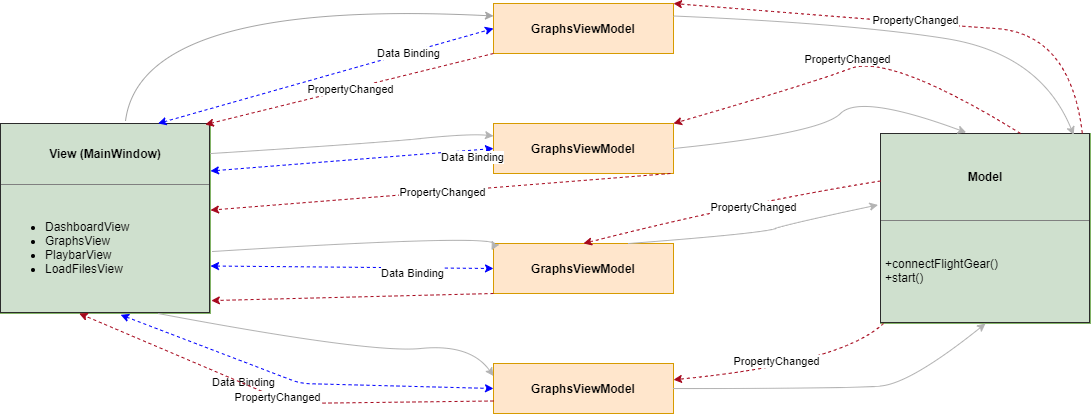

The diagram above was exported from draw.io. Its source (the exported page's mxGraphModel, read from the mxfile embedded in the PNG):
<mxGraphModel dx="1650" dy="1027" grid="1" gridSize="10" guides="1" tooltips="1" connect="1" arrows="1" fold="1" page="1" pageScale="1" pageWidth="1169" pageHeight="1654" math="0" shadow="0">
  <root>
    <mxCell id="0" />
    <mxCell id="1" parent="0" />
    <mxCell id="l5uzmqBUrkPq9V4Cz8zf-1" value="&lt;table border=&quot;1&quot; width=&quot;100%&quot; cellpadding=&quot;4&quot; style=&quot;width: 100% ; height: 100% ; border-collapse: collapse&quot;&gt;&lt;tbody&gt;&lt;tr&gt;&lt;th align=&quot;center&quot;&gt;View (MainWindow)&lt;/th&gt;&lt;/tr&gt;&lt;tr&gt;&lt;td&gt;&lt;ul&gt;&lt;li&gt;DashboardView&lt;/li&gt;&lt;li&gt;GraphsView&lt;/li&gt;&lt;li&gt;PlaybarView&lt;/li&gt;&lt;li&gt;LoadFilesView&lt;/li&gt;&lt;/ul&gt;&lt;/td&gt;&lt;/tr&gt;&lt;/tbody&gt;&lt;/table&gt;" style="text;html=1;strokeColor=#82b366;overflow=fill;fillColor=#CFE0CE;" vertex="1" parent="1">
      <mxGeometry x="20" y="200" width="210" height="190" as="geometry" />
    </mxCell>
    <mxCell id="l5uzmqBUrkPq9V4Cz8zf-7" value="&lt;span style=&quot;font-weight: 700&quot;&gt;GraphsViewModel&lt;/span&gt;" style="rounded=0;whiteSpace=wrap;html=1;fillColor=#ffe6cc;strokeColor=#d79b00;" vertex="1" parent="1">
      <mxGeometry x="513" y="80" width="180" height="50" as="geometry" />
    </mxCell>
    <mxCell id="l5uzmqBUrkPq9V4Cz8zf-18" value="" style="endArrow=classic;startArrow=classic;html=1;entryX=0;entryY=0.5;entryDx=0;entryDy=0;exitX=0.75;exitY=0;exitDx=0;exitDy=0;dashed=1;strokeColor=#0000FF;" edge="1" parent="1" source="l5uzmqBUrkPq9V4Cz8zf-1" target="l5uzmqBUrkPq9V4Cz8zf-7">
      <mxGeometry width="50" height="50" relative="1" as="geometry">
        <mxPoint x="453" y="230" as="sourcePoint" />
        <mxPoint x="403" y="160" as="targetPoint" />
      </mxGeometry>
    </mxCell>
    <mxCell id="l5uzmqBUrkPq9V4Cz8zf-24" value="" style="curved=1;endArrow=classic;html=1;entryX=0;entryY=0.25;entryDx=0;entryDy=0;strokeColor=#A6A6A6;exitX=0.595;exitY=-0.011;exitDx=0;exitDy=0;exitPerimeter=0;" edge="1" parent="1" source="l5uzmqBUrkPq9V4Cz8zf-1" target="l5uzmqBUrkPq9V4Cz8zf-7">
      <mxGeometry width="50" height="50" relative="1" as="geometry">
        <mxPoint x="221" y="160" as="sourcePoint" />
        <mxPoint x="260" y="80" as="targetPoint" />
        <Array as="points">
          <mxPoint x="160" y="75" />
        </Array>
      </mxGeometry>
    </mxCell>
    <mxCell id="l5uzmqBUrkPq9V4Cz8zf-26" value="" style="endArrow=classic;html=1;entryX=0.975;entryY=0.006;entryDx=0;entryDy=0;entryPerimeter=0;exitX=0;exitY=1;exitDx=0;exitDy=0;dashed=1;strokeColor=#A6071C;" edge="1" parent="1" source="l5uzmqBUrkPq9V4Cz8zf-7" target="l5uzmqBUrkPq9V4Cz8zf-1">
      <mxGeometry relative="1" as="geometry">
        <mxPoint x="570" y="150" as="sourcePoint" />
        <mxPoint x="670" y="150" as="targetPoint" />
      </mxGeometry>
    </mxCell>
    <mxCell id="l5uzmqBUrkPq9V4Cz8zf-27" value="PropertyChanged" style="edgeLabel;resizable=0;html=1;align=center;verticalAlign=middle;" connectable="0" vertex="1" parent="l5uzmqBUrkPq9V4Cz8zf-26">
      <mxGeometry relative="1" as="geometry" />
    </mxCell>
    <mxCell id="l5uzmqBUrkPq9V4Cz8zf-32" value="Data Binding" style="edgeLabel;resizable=0;html=1;align=center;verticalAlign=middle;" connectable="0" vertex="1" parent="l5uzmqBUrkPq9V4Cz8zf-26">
      <mxGeometry relative="1" as="geometry">
        <mxPoint x="58" y="-36" as="offset" />
      </mxGeometry>
    </mxCell>
    <mxCell id="l5uzmqBUrkPq9V4Cz8zf-34" value="&lt;span style=&quot;font-weight: 700&quot;&gt;GraphsViewModel&lt;/span&gt;" style="rounded=0;whiteSpace=wrap;html=1;fillColor=#ffe6cc;strokeColor=#d79b00;" vertex="1" parent="1">
      <mxGeometry x="513" y="200" width="180" height="50" as="geometry" />
    </mxCell>
    <mxCell id="l5uzmqBUrkPq9V4Cz8zf-36" value="" style="endArrow=classic;startArrow=classic;html=1;entryX=0;entryY=0.5;entryDx=0;entryDy=0;dashed=1;exitX=1;exitY=0.25;exitDx=0;exitDy=0;strokeColor=#0000FF;" edge="1" target="l5uzmqBUrkPq9V4Cz8zf-34" parent="1" source="l5uzmqBUrkPq9V4Cz8zf-1">
      <mxGeometry width="50" height="50" relative="1" as="geometry">
        <mxPoint x="245" y="330" as="sourcePoint" />
        <mxPoint x="403" y="310" as="targetPoint" />
      </mxGeometry>
    </mxCell>
    <mxCell id="l5uzmqBUrkPq9V4Cz8zf-37" value="" style="endArrow=classic;html=1;exitX=0;exitY=1;exitDx=0;exitDy=0;dashed=1;strokeColor=#A6071C;" edge="1" parent="1" target="l5uzmqBUrkPq9V4Cz8zf-1">
      <mxGeometry relative="1" as="geometry">
        <mxPoint x="690" y="250" as="sourcePoint" />
        <mxPoint x="190" y="290" as="targetPoint" />
      </mxGeometry>
    </mxCell>
    <mxCell id="l5uzmqBUrkPq9V4Cz8zf-38" value="PropertyChanged" style="edgeLabel;resizable=0;html=1;align=center;verticalAlign=middle;" connectable="0" vertex="1" parent="l5uzmqBUrkPq9V4Cz8zf-37">
      <mxGeometry relative="1" as="geometry" />
    </mxCell>
    <mxCell id="l5uzmqBUrkPq9V4Cz8zf-39" value="Data Binding" style="edgeLabel;resizable=0;html=1;align=center;verticalAlign=middle;" connectable="0" vertex="1" parent="l5uzmqBUrkPq9V4Cz8zf-37">
      <mxGeometry relative="1" as="geometry">
        <mxPoint x="30" y="-35" as="offset" />
      </mxGeometry>
    </mxCell>
    <mxCell id="l5uzmqBUrkPq9V4Cz8zf-43" value="" style="curved=1;endArrow=classic;html=1;strokeColor=#B3B3B3;entryX=0;entryY=0.25;entryDx=0;entryDy=0;exitX=1;exitY=0.158;exitDx=0;exitDy=0;exitPerimeter=0;" edge="1" parent="1" source="l5uzmqBUrkPq9V4Cz8zf-1" target="l5uzmqBUrkPq9V4Cz8zf-34">
      <mxGeometry width="50" height="50" relative="1" as="geometry">
        <mxPoint x="340" y="220" as="sourcePoint" />
        <mxPoint x="390" y="170" as="targetPoint" />
        <Array as="points">
          <mxPoint x="390" y="220" />
          <mxPoint x="490" y="210" />
        </Array>
      </mxGeometry>
    </mxCell>
    <mxCell id="l5uzmqBUrkPq9V4Cz8zf-48" value="&lt;span style=&quot;font-weight: 700&quot;&gt;GraphsViewModel&lt;/span&gt;" style="rounded=0;whiteSpace=wrap;html=1;fillColor=#ffe6cc;strokeColor=#d79b00;" vertex="1" parent="1">
      <mxGeometry x="513" y="320" width="180" height="50" as="geometry" />
    </mxCell>
    <mxCell id="l5uzmqBUrkPq9V4Cz8zf-49" value="" style="curved=1;endArrow=classic;html=1;strokeColor=#B3B3B3;exitX=1.006;exitY=0.674;exitDx=0;exitDy=0;entryX=-0.011;entryY=0.134;entryDx=0;entryDy=0;entryPerimeter=0;exitPerimeter=0;" edge="1" target="l5uzmqBUrkPq9V4Cz8zf-48" parent="1" source="l5uzmqBUrkPq9V4Cz8zf-1">
      <mxGeometry width="50" height="50" relative="1" as="geometry">
        <mxPoint x="340" y="370" as="sourcePoint" />
        <mxPoint x="680" y="430" as="targetPoint" />
        <Array as="points">
          <mxPoint x="520" y="310" />
        </Array>
      </mxGeometry>
    </mxCell>
    <mxCell id="l5uzmqBUrkPq9V4Cz8zf-50" value="" style="endArrow=classic;startArrow=classic;html=1;entryX=0;entryY=0.5;entryDx=0;entryDy=0;dashed=1;strokeColor=#0000FF;exitX=1;exitY=0.75;exitDx=0;exitDy=0;" edge="1" target="l5uzmqBUrkPq9V4Cz8zf-48" parent="1" source="l5uzmqBUrkPq9V4Cz8zf-1">
      <mxGeometry width="50" height="50" relative="1" as="geometry">
        <mxPoint x="342" y="360" as="sourcePoint" />
        <mxPoint x="403" y="460" as="targetPoint" />
      </mxGeometry>
    </mxCell>
    <mxCell id="l5uzmqBUrkPq9V4Cz8zf-51" value="" style="endArrow=classic;html=1;exitX=0;exitY=1;exitDx=0;exitDy=0;dashed=1;strokeColor=#A6071C;entryX=1.004;entryY=0.932;entryDx=0;entryDy=0;entryPerimeter=0;" edge="1" parent="1" source="l5uzmqBUrkPq9V4Cz8zf-48" target="l5uzmqBUrkPq9V4Cz8zf-1">
      <mxGeometry relative="1" as="geometry">
        <mxPoint x="680" y="400" as="sourcePoint" />
        <mxPoint x="330" y="390" as="targetPoint" />
      </mxGeometry>
    </mxCell>
    <mxCell id="l5uzmqBUrkPq9V4Cz8zf-53" value="Data Binding" style="edgeLabel;resizable=0;html=1;align=center;verticalAlign=middle;" connectable="0" vertex="1" parent="l5uzmqBUrkPq9V4Cz8zf-51">
      <mxGeometry relative="1" as="geometry">
        <mxPoint x="60" y="-24" as="offset" />
      </mxGeometry>
    </mxCell>
    <mxCell id="l5uzmqBUrkPq9V4Cz8zf-57" value="" style="curved=1;endArrow=classic;html=1;strokeColor=#B3B3B3;exitX=0.75;exitY=1;exitDx=0;exitDy=0;entryX=0;entryY=0.25;entryDx=0;entryDy=0;" edge="1" target="l5uzmqBUrkPq9V4Cz8zf-59" parent="1" source="l5uzmqBUrkPq9V4Cz8zf-1">
      <mxGeometry width="50" height="50" relative="1" as="geometry">
        <mxPoint x="340" y="469.65999999999997" as="sourcePoint" />
        <mxPoint x="680" y="559.66" as="targetPoint" />
        <Array as="points">
          <mxPoint x="390" y="430" />
          <mxPoint x="490" y="420" />
        </Array>
      </mxGeometry>
    </mxCell>
    <mxCell id="l5uzmqBUrkPq9V4Cz8zf-59" value="&lt;span style=&quot;font-weight: 700&quot;&gt;GraphsViewModel&lt;/span&gt;" style="rounded=0;whiteSpace=wrap;html=1;fillColor=#ffe6cc;strokeColor=#d79b00;" vertex="1" parent="1">
      <mxGeometry x="513" y="440" width="180" height="50" as="geometry" />
    </mxCell>
    <mxCell id="l5uzmqBUrkPq9V4Cz8zf-63" value="" style="endArrow=classic;startArrow=classic;html=1;entryX=0;entryY=0.5;entryDx=0;entryDy=0;dashed=1;exitX=0.572;exitY=1.007;exitDx=0;exitDy=0;exitPerimeter=0;strokeColor=#0000FF;" edge="1" parent="1" source="l5uzmqBUrkPq9V4Cz8zf-1" target="l5uzmqBUrkPq9V4Cz8zf-59">
      <mxGeometry width="50" height="50" relative="1" as="geometry">
        <mxPoint x="250" y="430" as="sourcePoint" />
        <mxPoint x="690" y="465" as="targetPoint" />
        <Array as="points">
          <mxPoint x="320" y="460" />
        </Array>
      </mxGeometry>
    </mxCell>
    <mxCell id="l5uzmqBUrkPq9V4Cz8zf-76" value="Data Binding" style="edgeLabel;html=1;align=center;verticalAlign=middle;resizable=0;points=[];" vertex="1" connectable="0" parent="l5uzmqBUrkPq9V4Cz8zf-63">
      <mxGeometry x="0.0178" y="-2" relative="1" as="geometry">
        <mxPoint x="-62" y="-4" as="offset" />
      </mxGeometry>
    </mxCell>
    <mxCell id="l5uzmqBUrkPq9V4Cz8zf-74" value="" style="endArrow=classic;html=1;exitX=0;exitY=0.75;exitDx=0;exitDy=0;dashed=1;strokeColor=#A6071C;entryX=0.375;entryY=1;entryDx=0;entryDy=0;entryPerimeter=0;" edge="1" parent="1" source="l5uzmqBUrkPq9V4Cz8zf-59" target="l5uzmqBUrkPq9V4Cz8zf-1">
      <mxGeometry width="50" height="50" relative="1" as="geometry">
        <mxPoint x="400" y="540" as="sourcePoint" />
        <mxPoint x="160" y="490" as="targetPoint" />
        <Array as="points">
          <mxPoint x="310" y="480" />
        </Array>
      </mxGeometry>
    </mxCell>
    <mxCell id="l5uzmqBUrkPq9V4Cz8zf-77" value="PropertyChanged" style="edgeLabel;html=1;align=center;verticalAlign=middle;resizable=0;points=[];" vertex="1" connectable="0" parent="l5uzmqBUrkPq9V4Cz8zf-74">
      <mxGeometry x="0.0125" y="-1" relative="1" as="geometry">
        <mxPoint as="offset" />
      </mxGeometry>
    </mxCell>
    <mxCell id="l5uzmqBUrkPq9V4Cz8zf-83" value="&lt;table border=&quot;1&quot; width=&quot;100%&quot; cellpadding=&quot;4&quot; style=&quot;width: 100% ; height: 100% ; border-collapse: collapse&quot;&gt;&lt;tbody&gt;&lt;tr&gt;&lt;th align=&quot;center&quot;&gt;Model&lt;/th&gt;&lt;/tr&gt;&lt;tr&gt;&lt;td&gt;+connectFlightGear()&lt;br&gt;+start()&lt;br&gt;&lt;/td&gt;&lt;/tr&gt;&lt;/tbody&gt;&lt;/table&gt;" style="text;html=1;strokeColor=#82b366;overflow=fill;fillColor=#CFE0CE;" vertex="1" parent="1">
      <mxGeometry x="900" y="210" width="210" height="190" as="geometry" />
    </mxCell>
    <mxCell id="l5uzmqBUrkPq9V4Cz8zf-84" value="" style="curved=1;endArrow=classic;html=1;dashed=1;entryX=1;entryY=0;entryDx=0;entryDy=0;strokeColor=#A6071C;exitX=0.961;exitY=0;exitDx=0;exitDy=0;exitPerimeter=0;" edge="1" parent="1" source="l5uzmqBUrkPq9V4Cz8zf-83" target="l5uzmqBUrkPq9V4Cz8zf-7">
      <mxGeometry width="50" height="50" relative="1" as="geometry">
        <mxPoint x="1100" y="190" as="sourcePoint" />
        <mxPoint x="940" y="120" as="targetPoint" />
        <Array as="points">
          <mxPoint x="1090" y="110" />
          <mxPoint x="940" y="100" />
        </Array>
      </mxGeometry>
    </mxCell>
    <mxCell id="l5uzmqBUrkPq9V4Cz8zf-85" value="PropertyChanged" style="edgeLabel;html=1;align=center;verticalAlign=middle;resizable=0;points=[];" vertex="1" connectable="0" parent="l5uzmqBUrkPq9V4Cz8zf-84">
      <mxGeometry x="0.0323" y="7" relative="1" as="geometry">
        <mxPoint y="-10" as="offset" />
      </mxGeometry>
    </mxCell>
    <mxCell id="l5uzmqBUrkPq9V4Cz8zf-89" value="" style="curved=1;endArrow=classic;html=1;entryX=0.92;entryY=0.008;entryDx=0;entryDy=0;entryPerimeter=0;strokeColor=#B3B3B3;exitX=1;exitY=0.25;exitDx=0;exitDy=0;" edge="1" parent="1" source="l5uzmqBUrkPq9V4Cz8zf-7" target="l5uzmqBUrkPq9V4Cz8zf-83">
      <mxGeometry width="50" height="50" relative="1" as="geometry">
        <mxPoint x="790" y="100" as="sourcePoint" />
        <mxPoint x="900" y="130" as="targetPoint" />
        <Array as="points">
          <mxPoint x="870" y="100" />
          <mxPoint x="1060" y="130" />
        </Array>
      </mxGeometry>
    </mxCell>
    <mxCell id="l5uzmqBUrkPq9V4Cz8zf-90" value="" style="curved=1;endArrow=classic;html=1;exitX=0.667;exitY=0;exitDx=0;exitDy=0;exitPerimeter=0;entryX=1;entryY=0;entryDx=0;entryDy=0;dashed=1;strokeColor=#A6071C;" edge="1" parent="1" source="l5uzmqBUrkPq9V4Cz8zf-83" target="l5uzmqBUrkPq9V4Cz8zf-34">
      <mxGeometry width="50" height="50" relative="1" as="geometry">
        <mxPoint x="1020" y="190" as="sourcePoint" />
        <mxPoint x="800" y="190" as="targetPoint" />
        <Array as="points">
          <mxPoint x="910" y="130" />
          <mxPoint x="830" y="160" />
        </Array>
      </mxGeometry>
    </mxCell>
    <mxCell id="l5uzmqBUrkPq9V4Cz8zf-91" value="PropertyChanged" style="edgeLabel;html=1;align=center;verticalAlign=middle;resizable=0;points=[];" vertex="1" connectable="0" parent="l5uzmqBUrkPq9V4Cz8zf-90">
      <mxGeometry x="-0.1151" y="10" relative="1" as="geometry">
        <mxPoint x="-33" y="-10" as="offset" />
      </mxGeometry>
    </mxCell>
    <mxCell id="l5uzmqBUrkPq9V4Cz8zf-92" value="" style="curved=1;endArrow=classic;html=1;entryX=0.408;entryY=-0.005;entryDx=0;entryDy=0;entryPerimeter=0;strokeColor=#B3B3B3;exitX=1;exitY=0.5;exitDx=0;exitDy=0;" edge="1" parent="1" source="l5uzmqBUrkPq9V4Cz8zf-34" target="l5uzmqBUrkPq9V4Cz8zf-83">
      <mxGeometry width="50" height="50" relative="1" as="geometry">
        <mxPoint x="790" y="210" as="sourcePoint" />
        <mxPoint x="970" y="190" as="targetPoint" />
        <Array as="points">
          <mxPoint x="840" y="210" />
          <mxPoint x="880" y="170" />
        </Array>
      </mxGeometry>
    </mxCell>
    <mxCell id="l5uzmqBUrkPq9V4Cz8zf-93" value="" style="curved=1;endArrow=classic;html=1;exitX=0;exitY=0.25;exitDx=0;exitDy=0;entryX=0.5;entryY=0;entryDx=0;entryDy=0;dashed=1;strokeColor=#A6071C;" edge="1" parent="1" source="l5uzmqBUrkPq9V4Cz8zf-83" target="l5uzmqBUrkPq9V4Cz8zf-48">
      <mxGeometry width="50" height="50" relative="1" as="geometry">
        <mxPoint x="760" y="330" as="sourcePoint" />
        <mxPoint x="720" y="290" as="targetPoint" />
        <Array as="points">
          <mxPoint x="760" y="280" />
        </Array>
      </mxGeometry>
    </mxCell>
    <mxCell id="l5uzmqBUrkPq9V4Cz8zf-94" value="PropertyChanged" style="edgeLabel;html=1;align=center;verticalAlign=middle;resizable=0;points=[];" vertex="1" connectable="0" parent="l5uzmqBUrkPq9V4Cz8zf-93">
      <mxGeometry x="-0.1493" y="5" relative="1" as="geometry">
        <mxPoint as="offset" />
      </mxGeometry>
    </mxCell>
    <mxCell id="l5uzmqBUrkPq9V4Cz8zf-97" value="" style="curved=1;endArrow=classic;html=1;entryX=-0.012;entryY=0.376;entryDx=0;entryDy=0;entryPerimeter=0;exitX=0.75;exitY=0;exitDx=0;exitDy=0;strokeColor=#B3B3B3;" edge="1" parent="1" source="l5uzmqBUrkPq9V4Cz8zf-48" target="l5uzmqBUrkPq9V4Cz8zf-83">
      <mxGeometry width="50" height="50" relative="1" as="geometry">
        <mxPoint x="760" y="330" as="sourcePoint" />
        <mxPoint x="810" y="280" as="targetPoint" />
        <Array as="points">
          <mxPoint x="780" y="310" />
          <mxPoint x="810" y="300" />
        </Array>
      </mxGeometry>
    </mxCell>
    <mxCell id="l5uzmqBUrkPq9V4Cz8zf-98" value="" style="curved=1;endArrow=classic;html=1;strokeColor=#B3B3B3;entryX=0.5;entryY=1;entryDx=0;entryDy=0;exitX=1;exitY=0.5;exitDx=0;exitDy=0;" edge="1" parent="1" source="l5uzmqBUrkPq9V4Cz8zf-59" target="l5uzmqBUrkPq9V4Cz8zf-83">
      <mxGeometry width="50" height="50" relative="1" as="geometry">
        <mxPoint x="790" y="465" as="sourcePoint" />
        <mxPoint x="1005" y="420" as="targetPoint" />
        <Array as="points">
          <mxPoint x="870" y="465" />
          <mxPoint x="930" y="460" />
        </Array>
      </mxGeometry>
    </mxCell>
    <mxCell id="l5uzmqBUrkPq9V4Cz8zf-99" value="" style="curved=1;endArrow=classic;html=1;dashed=1;strokeColor=#A6071C;" edge="1" parent="1" source="l5uzmqBUrkPq9V4Cz8zf-83" target="l5uzmqBUrkPq9V4Cz8zf-59">
      <mxGeometry width="50" height="50" relative="1" as="geometry">
        <mxPoint x="880" y="420" as="sourcePoint" />
        <mxPoint x="790" y="450" as="targetPoint" />
        <Array as="points">
          <mxPoint x="860" y="440" />
        </Array>
      </mxGeometry>
    </mxCell>
    <mxCell id="l5uzmqBUrkPq9V4Cz8zf-100" value="PropertyChanged" style="edgeLabel;html=1;align=center;verticalAlign=middle;resizable=0;points=[];" vertex="1" connectable="0" parent="l5uzmqBUrkPq9V4Cz8zf-99">
      <mxGeometry x="0.0862" y="-9" relative="1" as="geometry">
        <mxPoint as="offset" />
      </mxGeometry>
    </mxCell>
  </root>
</mxGraphModel>